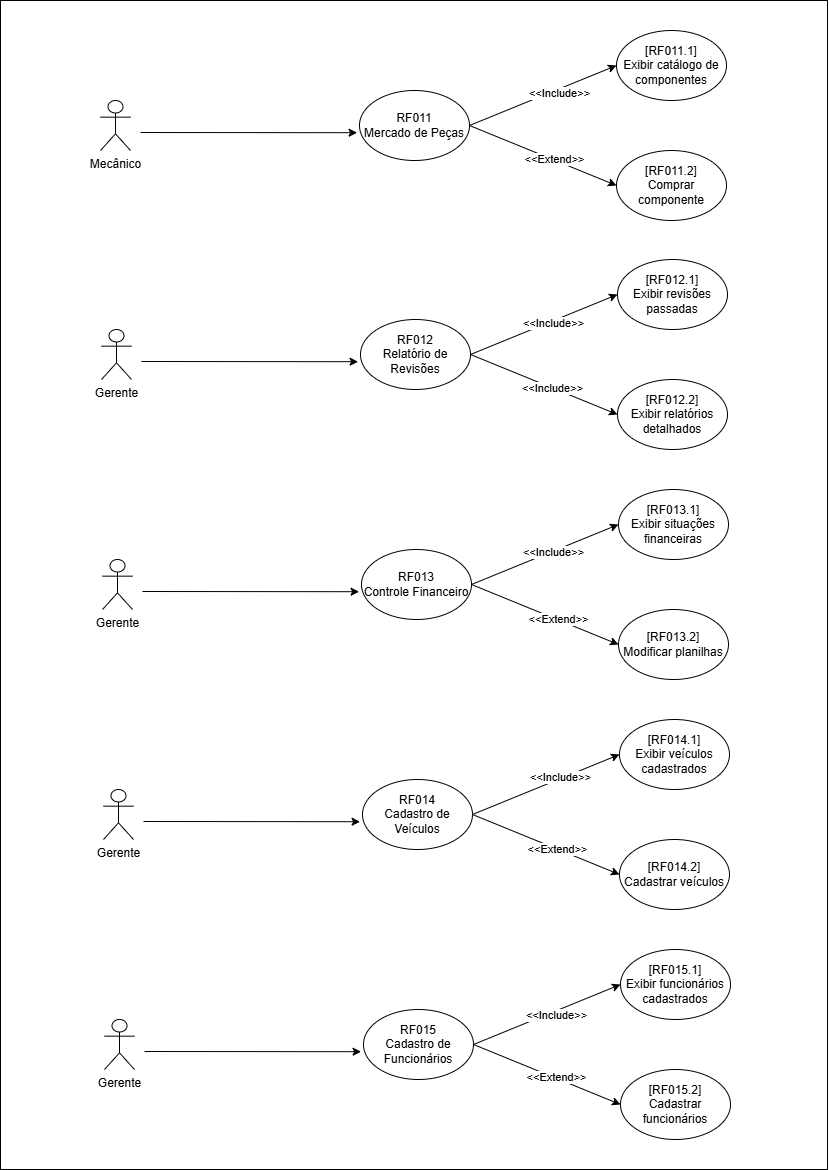

The diagram above was exported from draw.io. Its source (the exported page's mxGraphModel, read from the mxfile embedded in the PNG):
<mxGraphModel dx="2573" dy="1440" grid="1" gridSize="10" guides="1" tooltips="1" connect="1" arrows="1" fold="1" page="1" pageScale="1" pageWidth="827" pageHeight="1169" math="0" shadow="0">
  <root>
    <mxCell id="2G_OYN0fedINo2R6B6Jr-0" />
    <mxCell id="2G_OYN0fedINo2R6B6Jr-1" parent="2G_OYN0fedINo2R6B6Jr-0" />
    <mxCell id="5JdSRi2gi3vpzsF-E7e2-0" parent="2G_OYN0fedINo2R6B6Jr-1" style="rounded=0;whiteSpace=wrap;html=1;" value="" vertex="1">
      <mxGeometry height="1169" width="827" as="geometry" />
    </mxCell>
    <mxCell id="2G_OYN0fedINo2R6B6Jr-2" parent="2G_OYN0fedINo2R6B6Jr-1" style="shape=umlActor;verticalLabelPosition=bottom;verticalAlign=top;html=1;outlineConnect=0;" value="Mecânico" vertex="1">
      <mxGeometry height="50" width="30" x="100" y="100" as="geometry" />
    </mxCell>
    <mxCell id="2G_OYN0fedINo2R6B6Jr-3" parent="2G_OYN0fedINo2R6B6Jr-1" style="ellipse;whiteSpace=wrap;html=1;" value="RF011&lt;div&gt;Mercado de Peças&lt;/div&gt;" vertex="1">
      <mxGeometry height="70" width="110" x="359" y="90" as="geometry" />
    </mxCell>
    <mxCell id="2G_OYN0fedINo2R6B6Jr-4" parent="2G_OYN0fedINo2R6B6Jr-1" style="ellipse;whiteSpace=wrap;html=1;" value="[RF011.1]&lt;div&gt;Exibir catálogo de componentes&lt;/div&gt;" vertex="1">
      <mxGeometry height="70" width="110" x="616" y="30" as="geometry" />
    </mxCell>
    <mxCell id="2G_OYN0fedINo2R6B6Jr-5" edge="1" parent="2G_OYN0fedINo2R6B6Jr-1" style="endArrow=classic;html=1;rounded=0;entryX=-0.022;entryY=0.603;entryDx=0;entryDy=0;entryPerimeter=0;" target="2G_OYN0fedINo2R6B6Jr-3" value="">
      <mxGeometry height="50" relative="1" width="50" as="geometry">
        <mxPoint x="140" y="132" as="sourcePoint" />
        <mxPoint x="270" y="140" as="targetPoint" />
      </mxGeometry>
    </mxCell>
    <mxCell id="2G_OYN0fedINo2R6B6Jr-6" parent="2G_OYN0fedINo2R6B6Jr-1" style="ellipse;whiteSpace=wrap;html=1;" value="[RF011.2]&lt;div&gt;Comprar componente&lt;/div&gt;" vertex="1">
      <mxGeometry height="70" width="110" x="616" y="150" as="geometry" />
    </mxCell>
    <mxCell id="2G_OYN0fedINo2R6B6Jr-7" edge="1" parent="2G_OYN0fedINo2R6B6Jr-1" source="2G_OYN0fedINo2R6B6Jr-3" style="endArrow=classic;html=1;rounded=0;entryX=0;entryY=0.5;entryDx=0;entryDy=0;exitX=1;exitY=0.5;exitDx=0;exitDy=0;" target="2G_OYN0fedINo2R6B6Jr-4" value="">
      <mxGeometry height="50" relative="1" width="50" as="geometry">
        <mxPoint x="480" y="110" as="sourcePoint" />
        <mxPoint x="530" y="60" as="targetPoint" />
      </mxGeometry>
    </mxCell>
    <mxCell id="c4TM2HhjcXS0Dn_Ujncc-0" connectable="0" parent="2G_OYN0fedINo2R6B6Jr-7" style="edgeLabel;html=1;align=center;verticalAlign=middle;resizable=0;points=[];" value="&amp;lt;&amp;lt;Include&amp;gt;&amp;gt;" vertex="1">
      <mxGeometry relative="1" x="0.1933" y="-3" as="geometry">
        <mxPoint as="offset" />
      </mxGeometry>
    </mxCell>
    <mxCell id="2G_OYN0fedINo2R6B6Jr-8" edge="1" parent="2G_OYN0fedINo2R6B6Jr-1" source="2G_OYN0fedINo2R6B6Jr-3" style="endArrow=classic;html=1;rounded=0;entryX=0;entryY=0.5;entryDx=0;entryDy=0;exitX=1;exitY=0.5;exitDx=0;exitDy=0;" target="2G_OYN0fedINo2R6B6Jr-6" value="">
      <mxGeometry height="50" relative="1" width="50" as="geometry">
        <mxPoint x="360" y="230" as="sourcePoint" />
        <mxPoint x="410" y="180" as="targetPoint" />
      </mxGeometry>
    </mxCell>
    <mxCell id="WvK3XqsJWetOu6GnkCdv-3" connectable="0" parent="2G_OYN0fedINo2R6B6Jr-8" style="edgeLabel;html=1;align=center;verticalAlign=middle;resizable=0;points=[];" value="&amp;lt;&amp;lt;Extend&amp;gt;&amp;gt;" vertex="1">
      <mxGeometry relative="1" x="0.1266" y="1" as="geometry">
        <mxPoint as="offset" />
      </mxGeometry>
    </mxCell>
    <mxCell id="2G_OYN0fedINo2R6B6Jr-9" parent="2G_OYN0fedINo2R6B6Jr-1" style="shape=umlActor;verticalLabelPosition=bottom;verticalAlign=top;html=1;outlineConnect=0;" value="Gerente" vertex="1">
      <mxGeometry height="50" width="30" x="101" y="329" as="geometry" />
    </mxCell>
    <mxCell id="2G_OYN0fedINo2R6B6Jr-10" parent="2G_OYN0fedINo2R6B6Jr-1" style="ellipse;whiteSpace=wrap;html=1;" value="RF012&lt;div&gt;Relatório de Revisões&lt;/div&gt;" vertex="1">
      <mxGeometry height="70" width="110" x="360" y="319" as="geometry" />
    </mxCell>
    <mxCell id="2G_OYN0fedINo2R6B6Jr-11" parent="2G_OYN0fedINo2R6B6Jr-1" style="ellipse;whiteSpace=wrap;html=1;" value="[RF012.1]&lt;div&gt;Exibir revisões passadas&lt;/div&gt;" vertex="1">
      <mxGeometry height="70" width="110" x="617" y="259" as="geometry" />
    </mxCell>
    <mxCell id="2G_OYN0fedINo2R6B6Jr-12" edge="1" parent="2G_OYN0fedINo2R6B6Jr-1" style="endArrow=classic;html=1;rounded=0;entryX=-0.022;entryY=0.603;entryDx=0;entryDy=0;entryPerimeter=0;" target="2G_OYN0fedINo2R6B6Jr-10" value="">
      <mxGeometry height="50" relative="1" width="50" as="geometry">
        <mxPoint x="141" y="361" as="sourcePoint" />
        <mxPoint x="271" y="369" as="targetPoint" />
      </mxGeometry>
    </mxCell>
    <mxCell id="2G_OYN0fedINo2R6B6Jr-13" parent="2G_OYN0fedINo2R6B6Jr-1" style="ellipse;whiteSpace=wrap;html=1;" value="[RF012.2]&lt;div&gt;Exibir relatórios detalhados&lt;/div&gt;" vertex="1">
      <mxGeometry height="70" width="110" x="617" y="379" as="geometry" />
    </mxCell>
    <mxCell id="2G_OYN0fedINo2R6B6Jr-14" edge="1" parent="2G_OYN0fedINo2R6B6Jr-1" source="2G_OYN0fedINo2R6B6Jr-10" style="endArrow=classic;html=1;rounded=0;entryX=0;entryY=0.5;entryDx=0;entryDy=0;exitX=1;exitY=0.5;exitDx=0;exitDy=0;" target="2G_OYN0fedINo2R6B6Jr-11" value="">
      <mxGeometry height="50" relative="1" width="50" as="geometry">
        <mxPoint x="481" y="339" as="sourcePoint" />
        <mxPoint x="531" y="289" as="targetPoint" />
      </mxGeometry>
    </mxCell>
    <mxCell id="c4TM2HhjcXS0Dn_Ujncc-1" connectable="0" parent="2G_OYN0fedINo2R6B6Jr-14" style="edgeLabel;html=1;align=center;verticalAlign=middle;resizable=0;points=[];" value="&amp;lt;&amp;lt;Include&amp;gt;&amp;gt;" vertex="1">
      <mxGeometry relative="1" x="0.1014" y="-1" as="geometry">
        <mxPoint as="offset" />
      </mxGeometry>
    </mxCell>
    <mxCell id="2G_OYN0fedINo2R6B6Jr-15" edge="1" parent="2G_OYN0fedINo2R6B6Jr-1" source="2G_OYN0fedINo2R6B6Jr-10" style="endArrow=classic;html=1;rounded=0;entryX=0;entryY=0.5;entryDx=0;entryDy=0;exitX=1;exitY=0.5;exitDx=0;exitDy=0;" target="2G_OYN0fedINo2R6B6Jr-13" value="">
      <mxGeometry height="50" relative="1" width="50" as="geometry">
        <mxPoint x="361" y="459" as="sourcePoint" />
        <mxPoint x="411" y="409" as="targetPoint" />
      </mxGeometry>
    </mxCell>
    <mxCell id="c4TM2HhjcXS0Dn_Ujncc-2" connectable="0" parent="2G_OYN0fedINo2R6B6Jr-15" style="edgeLabel;html=1;align=center;verticalAlign=middle;resizable=0;points=[];" value="&amp;lt;&amp;lt;Include&amp;gt;&amp;gt;" vertex="1">
      <mxGeometry relative="1" x="0.1063" as="geometry">
        <mxPoint as="offset" />
      </mxGeometry>
    </mxCell>
    <mxCell id="2G_OYN0fedINo2R6B6Jr-16" parent="2G_OYN0fedINo2R6B6Jr-1" style="shape=umlActor;verticalLabelPosition=bottom;verticalAlign=top;html=1;outlineConnect=0;" value="Gerente" vertex="1">
      <mxGeometry height="50" width="30" x="102" y="559" as="geometry" />
    </mxCell>
    <mxCell id="2G_OYN0fedINo2R6B6Jr-17" parent="2G_OYN0fedINo2R6B6Jr-1" style="ellipse;whiteSpace=wrap;html=1;" value="RF013&lt;div&gt;Controle Financeiro&lt;/div&gt;" vertex="1">
      <mxGeometry height="70" width="110" x="361" y="549" as="geometry" />
    </mxCell>
    <mxCell id="2G_OYN0fedINo2R6B6Jr-18" parent="2G_OYN0fedINo2R6B6Jr-1" style="ellipse;whiteSpace=wrap;html=1;" value="[RF013.1]&lt;div&gt;Exibir situações financeiras&lt;/div&gt;" vertex="1">
      <mxGeometry height="70" width="110" x="618" y="489" as="geometry" />
    </mxCell>
    <mxCell id="2G_OYN0fedINo2R6B6Jr-19" edge="1" parent="2G_OYN0fedINo2R6B6Jr-1" style="endArrow=classic;html=1;rounded=0;entryX=-0.022;entryY=0.603;entryDx=0;entryDy=0;entryPerimeter=0;" target="2G_OYN0fedINo2R6B6Jr-17" value="">
      <mxGeometry height="50" relative="1" width="50" as="geometry">
        <mxPoint x="142" y="591" as="sourcePoint" />
        <mxPoint x="272" y="599" as="targetPoint" />
      </mxGeometry>
    </mxCell>
    <mxCell id="2G_OYN0fedINo2R6B6Jr-20" parent="2G_OYN0fedINo2R6B6Jr-1" style="ellipse;whiteSpace=wrap;html=1;" value="[RF013.2]&lt;div&gt;Modificar planilhas&lt;/div&gt;" vertex="1">
      <mxGeometry height="70" width="110" x="618" y="609" as="geometry" />
    </mxCell>
    <mxCell id="2G_OYN0fedINo2R6B6Jr-21" edge="1" parent="2G_OYN0fedINo2R6B6Jr-1" source="2G_OYN0fedINo2R6B6Jr-17" style="endArrow=classic;html=1;rounded=0;entryX=0;entryY=0.5;entryDx=0;entryDy=0;exitX=1;exitY=0.5;exitDx=0;exitDy=0;" target="2G_OYN0fedINo2R6B6Jr-18" value="">
      <mxGeometry height="50" relative="1" width="50" as="geometry">
        <mxPoint x="482" y="569" as="sourcePoint" />
        <mxPoint x="532" y="519" as="targetPoint" />
      </mxGeometry>
    </mxCell>
    <mxCell id="c4TM2HhjcXS0Dn_Ujncc-3" connectable="0" parent="2G_OYN0fedINo2R6B6Jr-21" style="edgeLabel;html=1;align=center;verticalAlign=middle;resizable=0;points=[];" value="&amp;lt;&amp;lt;Include&amp;gt;&amp;gt;" vertex="1">
      <mxGeometry relative="1" x="0.1031" as="geometry">
        <mxPoint as="offset" />
      </mxGeometry>
    </mxCell>
    <mxCell id="2G_OYN0fedINo2R6B6Jr-22" edge="1" parent="2G_OYN0fedINo2R6B6Jr-1" source="2G_OYN0fedINo2R6B6Jr-17" style="endArrow=classic;html=1;rounded=0;entryX=0;entryY=0.5;entryDx=0;entryDy=0;exitX=1;exitY=0.5;exitDx=0;exitDy=0;" target="2G_OYN0fedINo2R6B6Jr-20" value="">
      <mxGeometry height="50" relative="1" width="50" as="geometry">
        <mxPoint x="362" y="689" as="sourcePoint" />
        <mxPoint x="412" y="639" as="targetPoint" />
      </mxGeometry>
    </mxCell>
    <mxCell id="WvK3XqsJWetOu6GnkCdv-2" connectable="0" parent="2G_OYN0fedINo2R6B6Jr-22" style="edgeLabel;html=1;align=center;verticalAlign=middle;resizable=0;points=[];" value="&amp;lt;&amp;lt;Extend&amp;gt;&amp;gt;" vertex="1">
      <mxGeometry relative="1" x="0.1636" y="1" as="geometry">
        <mxPoint as="offset" />
      </mxGeometry>
    </mxCell>
    <mxCell id="2G_OYN0fedINo2R6B6Jr-23" parent="2G_OYN0fedINo2R6B6Jr-1" style="shape=umlActor;verticalLabelPosition=bottom;verticalAlign=top;html=1;outlineConnect=0;" value="Gerente" vertex="1">
      <mxGeometry height="50" width="30" x="103" y="789" as="geometry" />
    </mxCell>
    <mxCell id="2G_OYN0fedINo2R6B6Jr-24" parent="2G_OYN0fedINo2R6B6Jr-1" style="ellipse;whiteSpace=wrap;html=1;" value="RF014&lt;div&gt;Cadastro de Veículos&lt;/div&gt;" vertex="1">
      <mxGeometry height="70" width="110" x="362" y="779" as="geometry" />
    </mxCell>
    <mxCell id="2G_OYN0fedINo2R6B6Jr-25" parent="2G_OYN0fedINo2R6B6Jr-1" style="ellipse;whiteSpace=wrap;html=1;" value="[RF014.1]&lt;div&gt;Exibir veículos cadastrados&lt;/div&gt;" vertex="1">
      <mxGeometry height="70" width="110" x="619" y="719" as="geometry" />
    </mxCell>
    <mxCell id="2G_OYN0fedINo2R6B6Jr-26" edge="1" parent="2G_OYN0fedINo2R6B6Jr-1" style="endArrow=classic;html=1;rounded=0;entryX=-0.022;entryY=0.603;entryDx=0;entryDy=0;entryPerimeter=0;" target="2G_OYN0fedINo2R6B6Jr-24" value="">
      <mxGeometry height="50" relative="1" width="50" as="geometry">
        <mxPoint x="143" y="821" as="sourcePoint" />
        <mxPoint x="273" y="829" as="targetPoint" />
      </mxGeometry>
    </mxCell>
    <mxCell id="2G_OYN0fedINo2R6B6Jr-27" parent="2G_OYN0fedINo2R6B6Jr-1" style="ellipse;whiteSpace=wrap;html=1;" value="[RF014.2]&lt;div&gt;Cadastrar veículos&lt;/div&gt;" vertex="1">
      <mxGeometry height="70" width="110" x="619" y="839" as="geometry" />
    </mxCell>
    <mxCell id="2G_OYN0fedINo2R6B6Jr-28" edge="1" parent="2G_OYN0fedINo2R6B6Jr-1" source="2G_OYN0fedINo2R6B6Jr-24" style="endArrow=classic;html=1;rounded=0;entryX=0;entryY=0.5;entryDx=0;entryDy=0;exitX=1;exitY=0.5;exitDx=0;exitDy=0;" target="2G_OYN0fedINo2R6B6Jr-25" value="">
      <mxGeometry height="50" relative="1" width="50" as="geometry">
        <mxPoint x="483" y="799" as="sourcePoint" />
        <mxPoint x="533" y="749" as="targetPoint" />
      </mxGeometry>
    </mxCell>
    <mxCell id="c4TM2HhjcXS0Dn_Ujncc-4" connectable="0" parent="2G_OYN0fedINo2R6B6Jr-28" style="edgeLabel;html=1;align=center;verticalAlign=middle;resizable=0;points=[];" value="&amp;lt;&amp;lt;Include&amp;gt;&amp;gt;" vertex="1">
      <mxGeometry relative="1" x="0.183" y="3" as="geometry">
        <mxPoint as="offset" />
      </mxGeometry>
    </mxCell>
    <mxCell id="2G_OYN0fedINo2R6B6Jr-29" edge="1" parent="2G_OYN0fedINo2R6B6Jr-1" source="2G_OYN0fedINo2R6B6Jr-24" style="endArrow=classic;html=1;rounded=0;entryX=0;entryY=0.5;entryDx=0;entryDy=0;exitX=1;exitY=0.5;exitDx=0;exitDy=0;" target="2G_OYN0fedINo2R6B6Jr-27" value="">
      <mxGeometry height="50" relative="1" width="50" as="geometry">
        <mxPoint x="363" y="919" as="sourcePoint" />
        <mxPoint x="413" y="869" as="targetPoint" />
      </mxGeometry>
    </mxCell>
    <mxCell id="WvK3XqsJWetOu6GnkCdv-1" connectable="0" parent="2G_OYN0fedINo2R6B6Jr-29" style="edgeLabel;html=1;align=center;verticalAlign=middle;resizable=0;points=[];" value="&amp;lt;&amp;lt;Extend&amp;gt;&amp;gt;" vertex="1">
      <mxGeometry relative="1" x="0.1274" as="geometry">
        <mxPoint as="offset" />
      </mxGeometry>
    </mxCell>
    <mxCell id="2G_OYN0fedINo2R6B6Jr-30" edge="1" parent="2G_OYN0fedINo2R6B6Jr-1" style="endArrow=classic;html=1;rounded=0;entryX=-0.022;entryY=0.603;entryDx=0;entryDy=0;entryPerimeter=0;" target="2G_OYN0fedINo2R6B6Jr-34" value="">
      <mxGeometry height="50" relative="1" width="50" as="geometry">
        <mxPoint x="144" y="1051" as="sourcePoint" />
        <mxPoint x="274" y="1059" as="targetPoint" />
      </mxGeometry>
    </mxCell>
    <mxCell id="2G_OYN0fedINo2R6B6Jr-31" edge="1" parent="2G_OYN0fedINo2R6B6Jr-1" source="2G_OYN0fedINo2R6B6Jr-34" style="endArrow=classic;html=1;rounded=0;entryX=0;entryY=0.5;entryDx=0;entryDy=0;exitX=1;exitY=0.5;exitDx=0;exitDy=0;" target="2G_OYN0fedINo2R6B6Jr-35" value="">
      <mxGeometry height="50" relative="1" width="50" as="geometry">
        <mxPoint x="484" y="1029" as="sourcePoint" />
        <mxPoint x="534" y="979" as="targetPoint" />
      </mxGeometry>
    </mxCell>
    <mxCell id="c4TM2HhjcXS0Dn_Ujncc-5" connectable="0" parent="2G_OYN0fedINo2R6B6Jr-31" style="edgeLabel;html=1;align=center;verticalAlign=middle;resizable=0;points=[];" value="&amp;lt;&amp;lt;Include&amp;gt;&amp;gt;" vertex="1">
      <mxGeometry relative="1" x="0.0884" y="-3" as="geometry">
        <mxPoint as="offset" />
      </mxGeometry>
    </mxCell>
    <mxCell id="2G_OYN0fedINo2R6B6Jr-32" edge="1" parent="2G_OYN0fedINo2R6B6Jr-1" source="2G_OYN0fedINo2R6B6Jr-34" style="endArrow=classic;html=1;rounded=0;entryX=0;entryY=0.5;entryDx=0;entryDy=0;exitX=1;exitY=0.5;exitDx=0;exitDy=0;" target="2G_OYN0fedINo2R6B6Jr-36" value="">
      <mxGeometry height="50" relative="1" width="50" as="geometry">
        <mxPoint x="364" y="1149" as="sourcePoint" />
        <mxPoint x="414" y="1099" as="targetPoint" />
      </mxGeometry>
    </mxCell>
    <mxCell id="WvK3XqsJWetOu6GnkCdv-0" connectable="0" parent="2G_OYN0fedINo2R6B6Jr-32" style="edgeLabel;html=1;align=center;verticalAlign=middle;resizable=0;points=[];" value="&amp;lt;&amp;lt;Extend&amp;gt;&amp;gt;" vertex="1">
      <mxGeometry relative="1" x="0.1135" y="1" as="geometry">
        <mxPoint as="offset" />
      </mxGeometry>
    </mxCell>
    <mxCell id="2G_OYN0fedINo2R6B6Jr-33" parent="2G_OYN0fedINo2R6B6Jr-1" style="shape=umlActor;verticalLabelPosition=bottom;verticalAlign=top;html=1;outlineConnect=0;" value="Gerente" vertex="1">
      <mxGeometry height="50" width="30" x="104" y="1019" as="geometry" />
    </mxCell>
    <mxCell id="2G_OYN0fedINo2R6B6Jr-34" parent="2G_OYN0fedINo2R6B6Jr-1" style="ellipse;whiteSpace=wrap;html=1;" value="RF015&lt;div&gt;Cadastro de Funcionários&lt;/div&gt;" vertex="1">
      <mxGeometry height="70" width="110" x="363" y="1009" as="geometry" />
    </mxCell>
    <mxCell id="2G_OYN0fedINo2R6B6Jr-35" parent="2G_OYN0fedINo2R6B6Jr-1" style="ellipse;whiteSpace=wrap;html=1;" value="[RF015.1]&lt;div&gt;Exibir funcionários cadastrados&lt;/div&gt;" vertex="1">
      <mxGeometry height="70" width="110" x="620" y="949" as="geometry" />
    </mxCell>
    <mxCell id="2G_OYN0fedINo2R6B6Jr-36" parent="2G_OYN0fedINo2R6B6Jr-1" style="ellipse;whiteSpace=wrap;html=1;" value="[RF015.2]&lt;div&gt;Cadastrar funcionários&lt;/div&gt;" vertex="1">
      <mxGeometry height="70" width="110" x="620" y="1069" as="geometry" />
    </mxCell>
  </root>
</mxGraphModel>